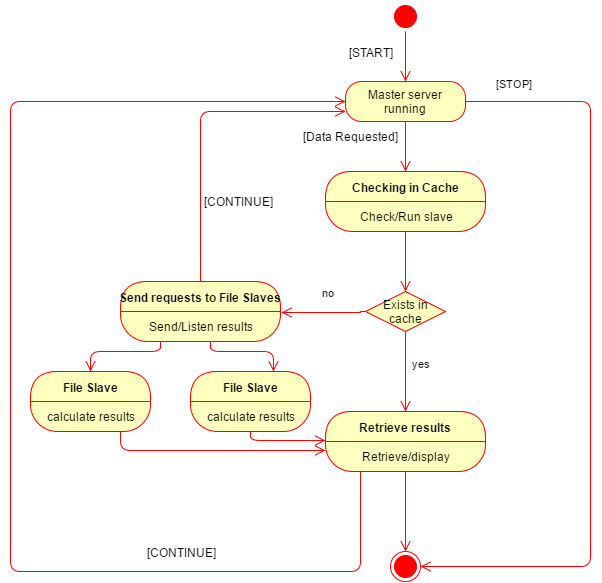

The diagram above was exported from draw.io. Its source (the exported page's mxGraphModel, read from the mxfile embedded in the PNG):
<mxGraphModel dx="882" dy="414" grid="1" gridSize="10" guides="1" tooltips="1" connect="1" arrows="1" fold="1" page="1" pageScale="1" pageWidth="850" pageHeight="1100" background="#ffffff" math="0" shadow="0">
  <root>
    <mxCell id="0" />
    <mxCell id="1" parent="0" />
    <mxCell id="2" value="" style="ellipse;html=1;shape=startState;fillColor=#FF0000;strokeColor=#ff0000;" parent="1" vertex="1">
      <mxGeometry x="410" y="40" width="30" height="30" as="geometry" />
    </mxCell>
    <mxCell id="3" value="" style="edgeStyle=orthogonalEdgeStyle;html=1;verticalAlign=bottom;endArrow=open;endSize=8;strokeColor=#ff0000;" parent="1" source="2" edge="1">
      <mxGeometry relative="1" as="geometry">
        <mxPoint x="425" y="120" as="targetPoint" />
        <Array as="points">
          <mxPoint x="425" y="40" />
          <mxPoint x="425" y="40" />
        </Array>
      </mxGeometry>
    </mxCell>
    <mxCell id="41" value="[START]" style="text;html=1;resizable=0;points=[];align=center;verticalAlign=middle;labelBackgroundColor=#ffffff;fontColor=#000000;" parent="3" vertex="1" connectable="0">
      <mxGeometry x="-0.6" relative="1" as="geometry">
        <mxPoint x="-35" y="10" as="offset" />
      </mxGeometry>
    </mxCell>
    <mxCell id="4" value="Master server running" style="rounded=1;whiteSpace=wrap;html=1;arcSize=40;fillColor=#ffffc0;strokeColor=#ff0000;" parent="1" vertex="1">
      <mxGeometry x="365" y="120" width="120" height="40" as="geometry" />
    </mxCell>
    <mxCell id="7" value="" style="edgeStyle=orthogonalEdgeStyle;html=1;verticalAlign=bottom;endArrow=open;endSize=8;strokeColor=#ff0000;exitX=0.5;exitY=1;" parent="1" source="4" edge="1">
      <mxGeometry relative="1" as="geometry">
        <mxPoint x="425" y="210" as="targetPoint" />
        <mxPoint x="205" y="130" as="sourcePoint" />
        <Array as="points">
          <mxPoint x="425" y="190" />
          <mxPoint x="425" y="190" />
        </Array>
      </mxGeometry>
    </mxCell>
    <mxCell id="18" value="&lt;span&gt;[Data Requested]&lt;/span&gt;&lt;div&gt;&lt;span&gt;&lt;br&gt;&lt;/span&gt;&lt;/div&gt;" style="text;html=1;resizable=0;points=[];align=center;verticalAlign=middle;labelBackgroundColor=#ffffff;fontColor=#000000;" parent="7" vertex="1" connectable="0">
      <mxGeometry x="-0.1429" y="13" relative="1" as="geometry">
        <mxPoint x="-68" as="offset" />
      </mxGeometry>
    </mxCell>
    <mxCell id="8" value="[STOP]" style="edgeStyle=orthogonalEdgeStyle;html=1;verticalAlign=bottom;endArrow=open;endSize=8;strokeColor=#FF0000;exitX=1;exitY=0.5;align=center;fontColor=#000000;entryX=1;entryY=0.5;" parent="1" source="4" target="37" edge="1">
      <mxGeometry as="geometry">
        <mxPoint x="460" y="630" as="targetPoint" />
        <mxPoint x="520" y="140" as="sourcePoint" />
        <Array as="points">
          <mxPoint x="610" y="140" />
          <mxPoint x="610" y="605" />
        </Array>
        <mxPoint x="71" y="-242" as="offset" />
      </mxGeometry>
    </mxCell>
    <mxCell id="19" value="Checking in Cache" style="swimlane;html=1;fontStyle=1;align=center;verticalAlign=middle;childLayout=stackLayout;horizontal=1;startSize=30;horizontalStack=0;resizeParent=0;resizeLast=1;container=0;collapsible=0;rounded=1;arcSize=30;strokeColor=#ff0000;fillColor=#ffffc0;swimlaneFillColor=#ffffc0;fontColor=#000000;" parent="1" vertex="1">
      <mxGeometry x="345" y="210" width="160" height="60" as="geometry" />
    </mxCell>
    <mxCell id="20" value="Check/Run slave" style="text;html=1;strokeColor=none;fillColor=none;align=center;verticalAlign=middle;spacingLeft=4;spacingRight=4;whiteSpace=wrap;overflow=hidden;rotatable=0;" parent="19" vertex="1">
      <mxGeometry y="30" width="160" height="30" as="geometry" />
    </mxCell>
    <mxCell id="21" value="" style="edgeStyle=orthogonalEdgeStyle;html=1;verticalAlign=bottom;endArrow=open;endSize=8;strokeColor=#ff0000;fontColor=#000000;align=center;" parent="1" source="19" edge="1">
      <mxGeometry relative="1" as="geometry">
        <mxPoint x="425" y="330" as="targetPoint" />
        <Array as="points">
          <mxPoint x="425" y="280" />
          <mxPoint x="425" y="280" />
        </Array>
      </mxGeometry>
    </mxCell>
    <mxCell id="22" value="Exists in cache" style="rhombus;whiteSpace=wrap;html=1;fillColor=#ffffc0;strokeColor=#ff0000;fontColor=#000000;" parent="1" vertex="1">
      <mxGeometry x="385" y="330" width="80" height="40" as="geometry" />
    </mxCell>
    <mxCell id="23" value="no" style="edgeStyle=orthogonalEdgeStyle;html=1;align=left;verticalAlign=bottom;endArrow=open;endSize=8;strokeColor=#ff0000;fontColor=#000000;exitX=0;exitY=0.5;entryX=1.006;entryY=0.033;entryPerimeter=0;" parent="1" source="22" target="29" edge="1">
      <mxGeometry x="0.0824" y="-11" relative="1" as="geometry">
        <mxPoint x="310" y="350" as="targetPoint" />
        <Array as="points">
          <mxPoint x="380" y="350" />
          <mxPoint x="380" y="351" />
        </Array>
        <mxPoint as="offset" />
      </mxGeometry>
    </mxCell>
    <mxCell id="24" value="yes" style="edgeStyle=orthogonalEdgeStyle;html=1;align=left;verticalAlign=top;endArrow=open;endSize=8;strokeColor=#ff0000;fontColor=#000000;exitX=0.5;exitY=1;entryX=0.5;entryY=0;" parent="1" source="22" target="25" edge="1">
      <mxGeometry y="21" relative="1" as="geometry">
        <mxPoint x="370" y="420" as="targetPoint" />
        <Array as="points">
          <mxPoint x="425" y="410" />
          <mxPoint x="425" y="410" />
        </Array>
        <mxPoint x="-16" y="-20" as="offset" />
      </mxGeometry>
    </mxCell>
    <mxCell id="25" value="Retrieve results" style="swimlane;html=1;fontStyle=1;align=center;verticalAlign=middle;childLayout=stackLayout;horizontal=1;startSize=30;horizontalStack=0;resizeParent=0;resizeLast=1;container=0;collapsible=0;rounded=1;arcSize=30;strokeColor=#ff0000;fillColor=#ffffc0;swimlaneFillColor=#ffffc0;fontColor=#000000;" parent="1" vertex="1">
      <mxGeometry x="345" y="450" width="160" height="60" as="geometry" />
    </mxCell>
    <mxCell id="42" value="Retrieve/display" style="text;html=1;strokeColor=none;fillColor=none;align=center;verticalAlign=middle;spacingLeft=4;spacingRight=4;whiteSpace=wrap;overflow=hidden;rotatable=0;" parent="25" vertex="1">
      <mxGeometry y="30" width="160" height="30" as="geometry" />
    </mxCell>
    <mxCell id="26" value="Retrieve/display" style="text;html=1;strokeColor=none;fillColor=none;align=center;verticalAlign=middle;spacingLeft=4;spacingRight=4;whiteSpace=wrap;overflow=hidden;rotatable=0;" parent="25" vertex="1">
      <mxGeometry y="60" width="160" as="geometry" />
    </mxCell>
    <mxCell id="28" value="Send requests to File Slaves" style="swimlane;html=1;fontStyle=1;align=center;verticalAlign=middle;childLayout=stackLayout;horizontal=1;startSize=30;horizontalStack=0;resizeParent=0;resizeLast=1;container=0;collapsible=0;rounded=1;arcSize=30;strokeColor=#ff0000;fillColor=#ffffc0;swimlaneFillColor=#ffffc0;fontColor=#000000;" parent="1" vertex="1">
      <mxGeometry x="140" y="320" width="160" height="60" as="geometry" />
    </mxCell>
    <mxCell id="29" value="Send/Listen results" style="text;html=1;strokeColor=none;fillColor=none;align=center;verticalAlign=middle;spacingLeft=4;spacingRight=4;whiteSpace=wrap;overflow=hidden;rotatable=0;" parent="28" vertex="1">
      <mxGeometry y="30" width="160" height="30" as="geometry" />
    </mxCell>
    <mxCell id="37" value="" style="ellipse;html=1;shape=endState;fillColor=#FF0000;strokeColor=#ff0000;fontColor=#000000;align=center;" parent="1" vertex="1">
      <mxGeometry x="410" y="590" width="30" height="30" as="geometry" />
    </mxCell>
    <mxCell id="39" value="" style="edgeStyle=orthogonalEdgeStyle;html=1;verticalAlign=bottom;endArrow=open;endSize=8;strokeColor=#ff0000;fontColor=#000000;align=center;entryX=0.5;entryY=0;" parent="1" target="37" edge="1">
      <mxGeometry relative="1" as="geometry">
        <mxPoint x="420" y="570" as="targetPoint" />
        <mxPoint x="425" y="510" as="sourcePoint" />
        <Array as="points">
          <mxPoint x="425" y="510" />
          <mxPoint x="425" y="590" />
        </Array>
      </mxGeometry>
    </mxCell>
    <mxCell id="49" value="" style="edgeStyle=orthogonalEdgeStyle;html=1;verticalAlign=bottom;endArrow=open;endSize=8;strokeColor=#ff0000;fontColor=#000000;align=center;entryX=0;entryY=0.5;" parent="1" source="25" target="4" edge="1">
      <mxGeometry relative="1" as="geometry">
        <mxPoint x="100" y="420" as="targetPoint" />
        <mxPoint x="380" y="520" as="sourcePoint" />
        <Array as="points">
          <mxPoint x="380" y="610" />
          <mxPoint x="30" y="610" />
          <mxPoint x="30" y="140" />
        </Array>
      </mxGeometry>
    </mxCell>
    <mxCell id="50" value="[CONTINUE]" style="text;html=1;resizable=0;points=[];align=center;verticalAlign=middle;labelBackgroundColor=#ffffff;fontColor=#000000;" parent="49" vertex="1" connectable="0">
      <mxGeometry x="-0.5556" y="2" relative="1" as="geometry">
        <mxPoint y="-22" as="offset" />
      </mxGeometry>
    </mxCell>
    <mxCell id="52" value="" style="edgeStyle=orthogonalEdgeStyle;html=1;verticalAlign=bottom;endArrow=open;endSize=8;strokeColor=#ff0000;fontColor=#000000;align=center;exitX=0.5;exitY=0;entryX=0;entryY=0.75;" parent="1" source="28" target="4" edge="1">
      <mxGeometry relative="1" as="geometry">
        <mxPoint x="220" y="140" as="targetPoint" />
        <mxPoint x="250" y="220" as="sourcePoint" />
        <Array as="points">
          <mxPoint x="220" y="150" />
        </Array>
      </mxGeometry>
    </mxCell>
    <mxCell id="53" value="[CONTINUE]" style="text;html=1;resizable=0;points=[];align=center;verticalAlign=middle;labelBackgroundColor=#ffffff;fontColor=#000000;" parent="1" vertex="1" connectable="0">
      <mxGeometry x="250" y="620" as="geometry">
        <mxPoint x="8" y="-381" as="offset" />
      </mxGeometry>
    </mxCell>
    <mxCell id="54" value="File Slave" style="swimlane;html=1;fontStyle=1;align=center;verticalAlign=middle;childLayout=stackLayout;horizontal=1;startSize=30;horizontalStack=0;resizeParent=0;resizeLast=1;container=0;collapsible=0;rounded=1;arcSize=30;strokeColor=#ff0000;fillColor=#ffffc0;swimlaneFillColor=#ffffc0;fontColor=#000000;" vertex="1" parent="1">
      <mxGeometry x="210" y="410" width="120" height="60" as="geometry" />
    </mxCell>
    <mxCell id="55" value="calculate results" style="text;html=1;strokeColor=none;fillColor=none;align=center;verticalAlign=middle;spacingLeft=4;spacingRight=4;whiteSpace=wrap;overflow=hidden;rotatable=0;" vertex="1" parent="54">
      <mxGeometry y="30" width="120" height="30" as="geometry" />
    </mxCell>
    <mxCell id="56" value="" style="edgeStyle=orthogonalEdgeStyle;html=1;verticalAlign=bottom;endArrow=open;endSize=8;strokeColor=#ff0000;fontColor=#000000;align=center;" edge="1" source="54" parent="1" target="25">
      <mxGeometry relative="1" as="geometry">
        <mxPoint x="330" y="480" as="targetPoint" />
        <Array as="points">
          <mxPoint x="270" y="479" />
        </Array>
      </mxGeometry>
    </mxCell>
    <mxCell id="60" value="File Slave" style="swimlane;html=1;fontStyle=1;align=center;verticalAlign=middle;childLayout=stackLayout;horizontal=1;startSize=30;horizontalStack=0;resizeParent=0;resizeLast=1;container=0;collapsible=0;rounded=1;arcSize=30;strokeColor=#ff0000;fillColor=#ffffc0;swimlaneFillColor=#ffffc0;fontColor=#000000;" vertex="1" parent="1">
      <mxGeometry x="50" y="410" width="120" height="60" as="geometry" />
    </mxCell>
    <mxCell id="61" value="calculate results" style="text;html=1;strokeColor=none;fillColor=none;align=center;verticalAlign=middle;spacingLeft=4;spacingRight=4;whiteSpace=wrap;overflow=hidden;rotatable=0;" vertex="1" parent="60">
      <mxGeometry y="30" width="120" height="30" as="geometry" />
    </mxCell>
    <mxCell id="62" value="" style="edgeStyle=orthogonalEdgeStyle;html=1;verticalAlign=bottom;endArrow=open;endSize=8;strokeColor=#ff0000;fontColor=#000000;align=center;" edge="1" parent="1" source="60" target="25">
      <mxGeometry x="280" y="480" as="geometry">
        <mxPoint x="355" y="489" as="targetPoint" />
        <mxPoint x="100" y="489" as="sourcePoint" />
        <Array as="points">
          <mxPoint x="140" y="489" />
        </Array>
      </mxGeometry>
    </mxCell>
    <mxCell id="67" value="" style="edgeStyle=orthogonalEdgeStyle;html=1;verticalAlign=bottom;endArrow=open;endSize=8;strokeColor=#ff0000;fontColor=#000000;align=center;" edge="1" parent="1">
      <mxGeometry relative="1" as="geometry">
        <mxPoint x="110" y="410" as="targetPoint" />
        <mxPoint x="180" y="380" as="sourcePoint" />
        <Array as="points">
          <mxPoint x="180" y="390" />
          <mxPoint x="110" y="390" />
        </Array>
      </mxGeometry>
    </mxCell>
    <mxCell id="68" value="" style="edgeStyle=orthogonalEdgeStyle;html=1;verticalAlign=bottom;endArrow=open;endSize=8;strokeColor=#ff0000;fontColor=#000000;align=center;entryX=0.692;entryY=0;entryPerimeter=0;" edge="1" parent="1" target="54">
      <mxGeometry x="120" y="390" as="geometry">
        <mxPoint x="290" y="400" as="targetPoint" />
        <mxPoint x="230" y="380" as="sourcePoint" />
        <Array as="points">
          <mxPoint x="230" y="390" />
          <mxPoint x="293" y="390" />
        </Array>
      </mxGeometry>
    </mxCell>
  </root>
</mxGraphModel>